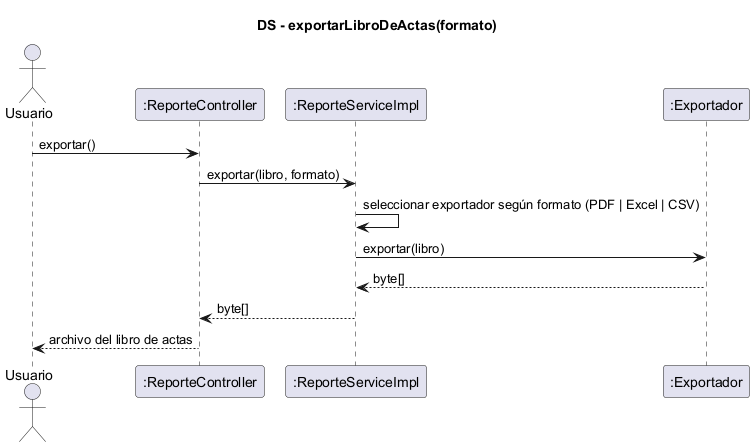

The diagram above was rendered by PlantUML. Its source (embedded in the PNG):
@startuml ds-exportar-libro-de-actas
skinparam shadowing false
title DS - exportarLibroDeActas(formato)
actor Usuario
participant ":ReporteController" as C
participant ":ReporteServiceImpl" as S
participant ":Exportador" as EX

Usuario -> C : exportar()
C -> S : exportar(libro, formato)
S -> S : seleccionar exportador según formato (PDF | Excel | CSV)
S -> EX : exportar(libro)
EX --> S : byte[]
S --> C : byte[]
C --> Usuario : archivo del libro de actas
@enduml